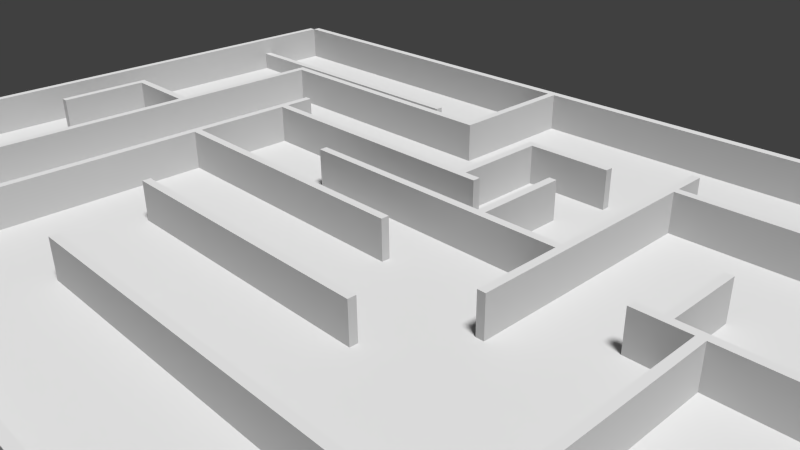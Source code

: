 # Source: board.blend  (saved by Blender 2.68.0; exported with 4.5.12 LTS)
import bpy
from mathutils import Matrix  # noqa: F401  (used for matrix-valued properties, if any)

bpy.ops.wm.read_factory_settings(use_empty=True)
scene = bpy.context.scene
scene.name = 'Scene'

# ---- collections
col_collection_1 = bpy.data.collections.new('Collection 1'); scene.collection.children.link(col_collection_1)
col_collection_2 = bpy.data.collections.new('Collection 2'); scene.collection.children.link(col_collection_2)
col_collection_2.hide_render = True
col_collection_2.hide_viewport = True

# ---- materials (node trees are filled in below, after node groups)
mat_material = bpy.data.materials.new('Material')
mat_material.alpha_threshold = 0.0
mat_material.use_transparent_shadow = False
mat_material.diffuse_color = (0.5705, 0.5705, 0.5705, 1.0)
mat_material.specular_color = (1.0, 0.9308, 0.5065)
mat_material.roughness = 0.5
mat_material.specular_intensity = 0.551
mat_material.line_color = (0.0, 0.0, 0.0, 1.0)

# ---- material node trees

# ---- world
world_world = bpy.data.worlds.new('World'); scene.world = world_world
world_world.color = (0.05088, 0.05088, 0.05088)
world_world.use_sun_shadow = False
world_world.sun_shadow_jitter_overblur = 0.0
world_world.cycles.sampling_method = 'MANUAL'
world_world.cycles.sample_map_resolution = 256

# ---- cameras
cam_camera = bpy.data.cameras.new('Camera')
cam_camera.clip_end = 100.0
cam_camera.lens = 35.0
cam_camera.sensor_width = 32.0
cam_camera.sensor_height = 18.0
cam_camera.ortho_scale = 7.314
cam_camera.dof.focus_distance = 0.0
cam_camera.dof.aperture_fstop = 128.0

# ---- lights
light_lamp = bpy.data.lights.new('Lamp', 'SUN')
light_lamp.transmission_factor = 0.0
light_lamp.cutoff_distance = 30.0
light_lamp.angle = 0.1993
light_lamp.energy = 3.96
light_lamp.shadow_buffer_clip_start = 1.001
light_lamp.shadow_soft_size = 0.1
light_lamp.shadow_cascade_max_distance = 1000.0
light_lamp.cycles.use_multiple_importance_sampling = False

# ---- meshes
me_board = bpy.data.meshes.new('board')
me_board.from_pydata([(-0.04, 3.929, -0.6749), (-0.04, -0.6414, -0.6749), (-0.04, 3.929, 0.6749), (-0.04, -0.6414, 0.6749), (0.04, 3.929, -0.6749), (0.04, -0.6414, -0.6749), (0.04, -0.6414, 0.6749), (0.04, 3.929, 0.6749), (3.154, 0.1344, -1.325), (2.22, 0.1344, -1.325), (3.154, 0.1344, 0.02461), (2.22, 0.1344, 0.02461), (3.154, 0.02451, -1.325), (2.22, 0.02451, -1.325), (2.22, 0.02451, 0.02461), (3.154, 0.02451, 0.02461), (2.14, 1.307, -1.325), (2.14, 0.02451, -1.325), (2.14, 1.307, 0.02461), (2.14, 0.02451, 0.02461), (2.22, 1.307, -1.325), (2.22, 0.02451, -1.325), (2.22, 0.02451, 0.02461), (2.22, 1.307, 0.02461), (4.402, 0.6414, -1.325), (4.402, -0.6414, -1.325), (4.402, 0.6414, 0.02461), (4.402, -0.6414, 0.02461), (4.482, 0.6414, -1.325), (4.482, -0.6414, -1.325), (4.482, -0.6414, 0.02461), (4.482, 0.6414, 0.02461), (5.142, 1.307, -1.325), (5.142, 0.02451, -1.325), (5.142, 1.307, 0.02461), (5.142, 0.02451, 0.02461), (5.222, 1.307, -1.325), (5.222, 0.02451, -1.325), (5.222, 0.02451, 0.02461), (5.222, 1.307, 0.02461), (0.5564, 1.307, -1.325), (5.222, 1.307, -1.325), (0.5564, 1.307, 0.02461), (5.222, 1.307, 0.02461), (0.5564, 1.417, -1.325), (5.222, 1.417, -1.325), (5.222, 1.417, 0.02461), (0.5564, 1.417, 0.02461), (0.5564, 1.305, -1.325), (0.5564, 5.165, -1.325), (0.5564, 1.305, 0.02461), (0.5564, 5.165, 0.02461), (0.4764, 1.305, -1.325), (0.4764, 5.165, -1.325), (0.4764, 5.165, 0.02461), (0.4764, 1.305, 0.02461), (0.5564, 5.275, -1.325), (-0.8244, 5.275, -1.325), (0.5564, 5.275, 0.02461), (-0.8244, 5.275, 0.02461), (0.5564, 5.165, -1.325), (-0.8244, 5.165, -1.325), (-0.8244, 5.165, 0.02461), (0.5564, 5.165, 0.02461), (1.982, 7.307, -1.325), (1.048, 7.307, -1.325), (1.982, 7.307, 0.02461), (1.048, 7.307, 0.02461), (1.982, 7.197, -1.325), (1.048, 7.197, -1.325), (1.048, 7.197, 0.02461), (1.982, 7.197, 0.02461), (0.4763, 7.558, -1.325), (0.4763, 6.275, -1.325), (0.4763, 7.558, 0.02461), (0.4763, 6.275, 0.02461), (0.5563, 7.558, -1.325), (0.5563, 6.275, -1.325), (0.5563, 6.275, 0.02461), (0.5563, 7.558, 0.02461), (1.49, 6.385, -1.325), (0.5563, 6.385, -1.325), (1.49, 6.385, 0.02461), (0.5563, 6.385, 0.02461), (1.49, 6.275, -1.325), (0.5563, 6.275, -1.325), (0.5563, 6.275, 0.02461), (1.49, 6.275, 0.02461), (1.57, 2.756, -1.325), (1.57, 6.616, -1.325), (1.57, 2.756, 0.02461), (1.57, 6.616, 0.02461), (1.49, 2.756, -1.325), (1.49, 6.616, -1.325), (1.49, 6.616, 0.02461), (1.49, 2.756, 0.02461), (2.062, 4.506, -1.325), (2.062, 8.366, -1.325), (2.062, 4.506, 0.02461), (2.062, 8.366, 0.02461), (1.982, 4.506, -1.325), (1.982, 8.366, -1.325), (1.982, 8.366, 0.02461), (1.982, 4.506, 0.02461), (1.03, 13.09, -1.325), (1.03, 11.52, -1.325), (1.03, 13.09, 0.02461), (1.03, 11.52, 0.02461), (1.11, 13.09, -1.325), (1.11, 11.52, -1.325), (1.11, 11.52, 0.02461), (1.11, 13.09, 0.02461), (1.513, 9.824, -1.325), (2.301, 9.824, -1.325), (1.513, 9.824, 0.02461), (2.301, 9.824, 0.02461), (1.513, 9.934, -1.325), (2.301, 9.934, -1.325), (2.301, 9.934, 0.02461), (1.513, 9.934, 0.02461), (0.466, 12.05, -1.325), (0.466, 8.476, -1.325), (0.466, 12.05, 0.02461), (0.466, 8.476, 0.02461), (0.546, 12.05, -1.325), (0.546, 8.476, -1.325), (0.546, 8.476, 0.02461), (0.546, 12.05, 0.02461), (2.661, 2.756, -1.325), (2.661, 6.616, -1.325), (2.661, 2.756, 0.02461), (2.661, 6.616, 0.02461), (2.581, 2.756, -1.325), (2.581, 6.616, -1.325), (2.581, 6.616, 0.02461), (2.581, 2.756, 0.02461), (2.93, 8.476, -1.325), (0.1198, 8.476, -1.325), (2.93, 8.476, 0.02461), (0.1198, 8.476, 0.02461), (2.93, 8.366, -1.325), (0.1198, 8.366, -1.325), (0.1198, 8.366, 0.02461), (2.93, 8.366, 0.02461), (3.654, 3.791, -1.325), (3.654, 7.651, -1.325), (3.654, 3.791, 0.02461), (3.654, 7.651, 0.02461), (3.574, 3.791, -1.325), (3.574, 7.651, -1.325), (3.574, 7.651, 0.02461), (3.574, 3.791, 0.02461), (4.714, 4.442, -1.325), (4.714, 10.31, -1.325), (4.714, 4.442, 0.02461), (4.714, 10.31, 0.02461), (4.634, 4.442, -1.325), (4.634, 10.31, -1.325), (4.634, 10.31, 0.02461), (4.634, 4.442, 0.02461), (2.381, 10.2, -1.325), (4.634, 10.2, -1.325), (2.381, 10.2, 0.02461), (4.634, 10.2, 0.02461), (2.381, 10.31, -1.325), (4.634, 10.31, -1.325), (4.634, 10.31, 0.02461), (2.381, 10.31, 0.02461), (2.301, 13.09, -1.325), (2.301, 9.516, -1.325), (2.301, 13.09, 0.02461), (2.301, 9.516, 0.02461), (2.381, 13.09, -1.325), (2.381, 9.516, -1.325), (2.381, 9.516, 0.02461), (2.381, 13.09, 0.02461), (3.239, 11.87, -1.325), (5.842, 11.87, -1.325), (3.239, 11.87, 0.02461), (5.842, 11.87, 0.02461), (3.239, 11.98, -1.325), (5.842, 11.98, -1.325), (5.842, 11.98, 0.02461), (3.239, 11.98, 0.02461), (1.177, 2.646, -1.325), (5.842, 2.646, -1.325), (1.177, 2.646, 0.02461), (5.842, 2.646, 0.02461), (1.177, 2.756, -1.325), (5.842, 2.756, -1.325), (5.842, 2.756, 0.02461), (1.177, 2.756, 0.02461), (5.842, -0.6414, -1.325), (-0.8244, -0.6414, -1.325), (5.842, -0.6414, 0.6749), (-0.8244, -0.6414, 0.6749), (5.842, -0.7512, -1.325), (-0.8244, -0.7512, -1.325), (-0.8244, -0.7512, 0.6749), (5.842, -0.7512, 0.6749), (5.926, 13.09, -1.325), (5.926, -0.6414, -1.325), (5.926, 13.09, 0.6749), (5.926, -0.6414, 0.6749), (5.842, 13.09, -1.325), (5.842, -0.6414, -1.325), (5.842, -0.6414, 0.6749), (5.842, 13.09, 0.6749), (-0.8244, 13.09, -1.325), (5.842, 13.09, -1.325), (-0.8244, 13.09, 0.6749), (5.842, 13.09, 0.6749), (-0.8244, 13.2, -1.325), (5.842, 13.2, -1.325), (5.842, 13.2, 0.6749), (-0.8244, 13.2, 0.6749), (-0.9085, 13.09, -1.325), (-0.9085, -0.6414, -1.325), (-0.9085, 13.09, 0.6749), (-0.9085, -0.6414, 0.6749), (-0.8244, 13.09, 0.6749), (-0.8244, -0.6414, 0.6749), (-0.8244, -0.6414, -1.325), (-0.8244, 13.09, -1.325), (-0.8244, 13.09, 0.02461), (5.842, 13.09, 0.02461), (5.842, -0.6414, 0.02461), (-0.8244, -0.6414, 0.02461), (-0.8244, 13.09, 0.6749), (5.842, 13.09, 0.6749), (5.842, -0.6414, 0.6749), (-0.8244, -0.6414, 0.6749)], [], [(4, 7, 6, 5), (1, 0, 4, 5), (3, 1, 5, 6), (2, 3, 6, 7), (0, 2, 7, 4), (0, 1, 3, 2), (12, 15, 14, 13), (9, 8, 12, 13), (11, 9, 13, 14), (10, 11, 14, 15), (8, 10, 15, 12), (8, 9, 11, 10), (20, 23, 22, 21), (17, 16, 20, 21), (19, 17, 21, 22), (18, 19, 22, 23), (16, 18, 23, 20), (16, 17, 19, 18), (28, 31, 30, 29), (25, 24, 28, 29), (27, 25, 29, 30), (26, 27, 30, 31), (24, 26, 31, 28), (24, 25, 27, 26), (36, 39, 38, 37), (33, 32, 36, 37), (35, 33, 37, 38), (34, 35, 38, 39), (32, 34, 39, 36), (32, 33, 35, 34), (44, 47, 46, 45), (41, 40, 44, 45), (43, 41, 45, 46), (42, 43, 46, 47), (40, 42, 47, 44), (40, 41, 43, 42), (52, 55, 54, 53), (49, 48, 52, 53), (51, 49, 53, 54), (50, 51, 54, 55), (48, 50, 55, 52), (48, 49, 51, 50), (60, 63, 62, 61), (57, 56, 60, 61), (59, 57, 61, 62), (58, 59, 62, 63), (56, 58, 63, 60), (56, 57, 59, 58), (68, 71, 70, 69), (65, 64, 68, 69), (67, 65, 69, 70), (66, 67, 70, 71), (64, 66, 71, 68), (64, 65, 67, 66), (76, 79, 78, 77), (73, 72, 76, 77), (75, 73, 77, 78), (74, 75, 78, 79), (72, 74, 79, 76), (72, 73, 75, 74), (84, 87, 86, 85), (81, 80, 84, 85), (83, 81, 85, 86), (82, 83, 86, 87), (80, 82, 87, 84), (80, 81, 83, 82), (92, 95, 94, 93), (89, 88, 92, 93), (91, 89, 93, 94), (90, 91, 94, 95), (88, 90, 95, 92), (88, 89, 91, 90), (100, 103, 102, 101), (97, 96, 100, 101), (99, 97, 101, 102), (98, 99, 102, 103), (96, 98, 103, 100), (96, 97, 99, 98), (108, 111, 110, 109), (105, 104, 108, 109), (107, 105, 109, 110), (106, 107, 110, 111), (104, 106, 111, 108), (104, 105, 107, 106), (116, 119, 118, 117), (113, 112, 116, 117), (115, 113, 117, 118), (114, 115, 118, 119), (112, 114, 119, 116), (112, 113, 115, 114), (124, 127, 126, 125), (121, 120, 124, 125), (123, 121, 125, 126), (122, 123, 126, 127), (120, 122, 127, 124), (120, 121, 123, 122), (132, 135, 134, 133), (129, 128, 132, 133), (131, 129, 133, 134), (130, 131, 134, 135), (128, 130, 135, 132), (128, 129, 131, 130), (140, 143, 142, 141), (137, 136, 140, 141), (139, 137, 141, 142), (138, 139, 142, 143), (136, 138, 143, 140), (136, 137, 139, 138), (148, 151, 150, 149), (145, 144, 148, 149), (147, 145, 149, 150), (146, 147, 150, 151), (144, 146, 151, 148), (144, 145, 147, 146), (156, 159, 158, 157), (153, 152, 156, 157), (155, 153, 157, 158), (154, 155, 158, 159), (152, 154, 159, 156), (152, 153, 155, 154), (164, 167, 166, 165), (161, 160, 164, 165), (163, 161, 165, 166), (162, 163, 166, 167), (160, 162, 167, 164), (160, 161, 163, 162), (172, 175, 174, 173), (169, 168, 172, 173), (171, 169, 173, 174), (170, 171, 174, 175), (168, 170, 175, 172), (168, 169, 171, 170), (180, 183, 182, 181), (177, 176, 180, 181), (179, 177, 181, 182), (178, 179, 182, 183), (176, 178, 183, 180), (176, 177, 179, 178), (188, 191, 190, 189), (185, 184, 188, 189), (187, 185, 189, 190), (186, 187, 190, 191), (184, 186, 191, 188), (184, 185, 187, 186), (196, 199, 198, 197), (193, 192, 196, 197), (195, 193, 197, 198), (194, 195, 198, 199), (192, 194, 199, 196), (192, 193, 195, 194), (204, 207, 206, 205), (201, 200, 204, 205), (203, 201, 205, 206), (202, 203, 206, 207), (200, 202, 207, 204), (200, 201, 203, 202), (212, 215, 214, 213), (209, 208, 212, 213), (211, 209, 213, 214), (210, 211, 214, 215), (208, 210, 215, 212), (208, 209, 211, 210), (220, 223, 222, 221), (219, 218, 220, 221), (217, 219, 221, 222), (216, 217, 222, 223), (218, 216, 223, 220), (218, 219, 217, 216), (224, 225, 226, 227), (228, 231, 230, 229), (229, 230, 226, 225), (230, 231, 227, 226), (224, 227, 231, 228), (228, 229, 225, 224)])
_uv = me_board.uv_layers.new(name='UVMap')
_uv.uv.foreach_set('vector', [0.1094, 0.7348, 0.05526, 0.735, 0.0547, 0.5517, 0.1088, 0.5515, 0.9688, 0.7564, 0.9682, 0.5731, 0.9714, 0.5731, 0.972, 0.7563, 0.9798, 0.6481, 0.9799, 0.7022, 0.9767, 0.7022, 0.9766, 0.6481, 0.1156, 0.9219, 0.1161, 0.7386, 0.1193, 0.7386, 0.1188, 0.9219, 0.4712, 0.9815, 0.471, 0.9274, 0.4742, 0.9273, 0.4744, 0.9815, 0.8369, 0.5509, 0.8375, 0.7342, 0.7834, 0.7344, 0.7828, 0.5511, 0.1222, 0.9816, 0.122, 0.9275, 0.1595, 0.9274, 0.1596, 0.9815, 0.9012, 0.5908, 0.9011, 0.5534, 0.9055, 0.5534, 0.9057, 0.5908, 0.4608, 0.9286, 0.4606, 0.8745, 0.465, 0.8745, 0.4652, 0.9286, 0.9102, 0.5908, 0.9103, 0.5534, 0.9147, 0.5534, 0.9146, 0.5908, 0.9764, 0.5731, 0.9766, 0.6272, 0.9722, 0.6272, 0.972, 0.5731, 0.2316, 0.948, 0.269, 0.9481, 0.2688, 1.002, 0.2314, 1.002, 0.3237, 0.9421, 0.3239, 0.9962, 0.2724, 0.9964, 0.2723, 0.9422, 0.9833, 0.5758, 0.9832, 0.6272, 0.9799, 0.6272, 0.9801, 0.5758, 0.9798, 0.5731, 0.9799, 0.6272, 0.9767, 0.6272, 0.9766, 0.5731, 0.9801, 0.3917, 0.9803, 0.3403, 0.9835, 0.3403, 0.9833, 0.3917, 0.9796, 0.1588, 0.9794, 0.1047, 0.9827, 0.1047, 0.9828, 0.1588, 0.4866, 0.9319, 0.538, 0.9321, 0.5379, 0.9862, 0.4864, 0.9861, 0.4568, 0.9421, 0.457, 0.9962, 0.4056, 0.9964, 0.4054, 0.9422, 0.6403, 0.9827, 0.6402, 0.9312, 0.6434, 0.9312, 0.6435, 0.9827, 0.4605, 0.8993, 0.4606, 0.9534, 0.4574, 0.9534, 0.4572, 0.8993, 0.9801, 0.5731, 0.9803, 0.5216, 0.9835, 0.5216, 0.9833, 0.5731, 0.9801, 0.7022, 0.9799, 0.6481, 0.9832, 0.6481, 0.9833, 0.7022, 0.2176, 0.8937, 0.269, 0.8938, 0.2688, 0.948, 0.2174, 0.9478, 0.9725, 0.1046, 0.9727, 0.1587, 0.9213, 0.1588, 0.9211, 0.1047, 0.6329, 0.9312, 0.6327, 0.9827, 0.6295, 0.9827, 0.6297, 0.9312, 0.9759, 0.1047, 0.9761, 0.1588, 0.9729, 0.1588, 0.9727, 0.1047, 0.9823, 0.4458, 0.9824, 0.3944, 0.9856, 0.3944, 0.9855, 0.4459, 0.9791, 0.1046, 0.9789, 0.05045, 0.9821, 0.05044, 0.9823, 0.1046, 0.7314, 0.9314, 0.7828, 0.9315, 0.7826, 0.9857, 0.7312, 0.9855, 0.269, 0.7386, 0.2149, 0.7387, 0.2143, 0.5517, 0.2684, 0.5515, 0.1138, 0.5515, 0.1144, 0.7386, 0.11, 0.7386, 0.1094, 0.5515, 0.4654, 0.9273, 0.4652, 0.8732, 0.4696, 0.8732, 0.4698, 0.9273, 0.1193, 0.5515, 0.1188, 0.7386, 0.1144, 0.7386, 0.1149, 0.5515, 0.4742, 0.8732, 0.4744, 0.9273, 0.47, 0.9273, 0.4698, 0.8732, 0.2143, 0.5517, 0.2137, 0.7387, 0.1596, 0.7386, 0.1602, 0.5515, 0.1094, 0.8897, 0.05526, 0.8899, 0.05478, 0.7351, 0.1089, 0.735, 0.624, 0.8185, 0.6245, 0.9733, 0.6213, 0.9733, 0.6208, 0.8185, 0.4697, 0.9273, 0.4698, 0.9815, 0.4666, 0.9815, 0.4665, 0.9274, 0.5499, 0.8185, 0.5495, 0.9733, 0.5463, 0.9733, 0.5467, 0.8185, 0.9769, 0.5731, 0.9767, 0.5189, 0.9799, 0.5189, 0.9801, 0.5731, 0.8369, 0.7344, 0.8374, 0.8892, 0.7833, 0.8893, 0.7828, 0.7345, 0.3786, 0.9491, 0.3244, 0.9492, 0.3243, 0.8938, 0.3784, 0.8937, 0.4791, 0.8745, 0.479, 0.8191, 0.4834, 0.8191, 0.4836, 0.8744, 0.1149, 0.976, 0.1148, 0.9219, 0.1192, 0.9219, 0.1193, 0.976, 0.4606, 0.8744, 0.4608, 0.8191, 0.4652, 0.8191, 0.465, 0.8745, 0.9766, 0.3376, 0.9767, 0.3917, 0.9723, 0.3917, 0.9722, 0.3376, 0.2143, 0.8938, 0.2141, 0.9492, 0.16, 0.9491, 0.1602, 0.8937, 0.1222, 0.8731, 0.122, 0.819, 0.1595, 0.8189, 0.1596, 0.873, 0.8922, 0.5908, 0.8921, 0.5534, 0.8965, 0.5534, 0.8966, 0.5908, 0.47, 0.8732, 0.4698, 0.8191, 0.4742, 0.8191, 0.4744, 0.8732, 0.9057, 0.5908, 0.9058, 0.5534, 0.9102, 0.5534, 0.9101, 0.5908, 0.402, 0.9092, 0.4022, 0.9633, 0.3978, 0.9634, 0.3976, 0.9092, 0.01724, 0.948, 0.0547, 0.9481, 0.05453, 1.002, 0.01708, 1.002, 0.9978, 0.8779, 0.998, 0.932, 0.9466, 0.9322, 0.9464, 0.8781, 0.9801, 0.7564, 0.9799, 0.7049, 0.9832, 0.7049, 0.9833, 0.7563, 0.9787, 0.05044, 0.9789, 0.1046, 0.9757, 0.1046, 0.9755, 0.05045, 0.9801, 0.5189, 0.9803, 0.4675, 0.9835, 0.4675, 0.9833, 0.5189, 0.9757, 0.2292, 0.9755, 0.1751, 0.9787, 0.1751, 0.9789, 0.2292, 0.00326, 0.8937, 0.0547, 0.8938, 0.05453, 0.948, 0.003094, 0.9478, 0.1222, 0.9274, 0.122, 0.8733, 0.1595, 0.8731, 0.1596, 0.9273, 0.8966, 0.5908, 0.8967, 0.5534, 0.9011, 0.5534, 0.901, 0.5908, 0.3925, 0.9532, 0.3924, 0.8991, 0.3968, 0.8991, 0.3969, 0.9532, 0.9147, 0.5908, 0.9148, 0.5534, 0.9192, 0.5534, 0.9191, 0.5908, 0.7198, 0.9089, 0.72, 0.963, 0.7156, 0.963, 0.7154, 0.9089, 0.9466, 0.9322, 0.984, 0.9323, 0.9839, 0.9864, 0.9464, 0.9863, 0.457, 0.9419, 0.4029, 0.9421, 0.4024, 0.7873, 0.4565, 0.7871, 0.6468, 0.8185, 0.6472, 0.9733, 0.644, 0.9733, 0.6435, 0.8185, 0.4788, 0.9273, 0.479, 0.9815, 0.4758, 0.9815, 0.4756, 0.9274, 0.5617, 0.8185, 0.5612, 0.9733, 0.558, 0.9733, 0.5585, 0.8185, 0.9791, 0.4459, 0.9789, 0.3917, 0.9821, 0.3917, 0.9823, 0.4458, 0.2144, 0.8935, 0.2149, 0.7387, 0.269, 0.7389, 0.2685, 0.8937, 0.3239, 0.9419, 0.2697, 0.9421, 0.2693, 0.7873, 0.3234, 0.7871, 0.5649, 0.8185, 0.5653, 0.9733, 0.5621, 0.9733, 0.5617, 0.8185, 0.4834, 0.9286, 0.4836, 0.9827, 0.4803, 0.9827, 0.4802, 0.9286, 0.5536, 0.8185, 0.5531, 0.9733, 0.5499, 0.9733, 0.5504, 0.8185, 0.9762, 0.1588, 0.9761, 0.1047, 0.9793, 0.1047, 0.9794, 0.1588, 9.903e-05, 0.8935, 0.0005739, 0.7387, 0.0547, 0.7389, 0.05422, 0.8937, 0.1094, 0.9529, 0.05526, 0.953, 0.05507, 0.8901, 0.1092, 0.8899, 0.1227, 0.5515, 0.1225, 0.6145, 0.1193, 0.6145, 0.1195, 0.5515, 0.7136, 0.9229, 0.7138, 0.977, 0.7106, 0.9771, 0.7104, 0.9229, 0.1193, 0.6774, 0.1195, 0.6145, 0.1227, 0.6145, 0.1225, 0.6774, 0.9757, 0.2834, 0.9755, 0.2292, 0.9787, 0.2292, 0.9789, 0.2834, 0.7831, 0.9523, 0.7833, 0.8893, 0.8374, 0.8895, 0.8372, 0.9524, 0.9684, 0.8341, 0.9682, 0.7799, 0.9998, 0.7799, 1.0, 0.834, 0.9236, 0.5592, 0.9237, 0.5908, 0.9193, 0.5908, 0.9192, 0.5592, 0.9723, 0.5189, 0.9722, 0.4648, 0.9766, 0.4648, 0.9767, 0.5189, 0.9282, 0.5592, 0.9281, 0.5908, 0.9237, 0.5908, 0.9238, 0.5592, 0.4788, 0.8191, 0.479, 0.8732, 0.4746, 0.8732, 0.4744, 0.8191, 0.9684, 0.2834, 1.0, 0.2835, 0.9998, 0.3376, 0.9682, 0.3375, 0.9466, 0.8778, 0.8924, 0.8779, 0.892, 0.7345, 0.9461, 0.7344, 0.7283, 0.8185, 0.7279, 0.9619, 0.7247, 0.9619, 0.7251, 0.8185, 0.9799, 0.4648, 0.9801, 0.5189, 0.9769, 0.5189, 0.9767, 0.4648, 0.6351, 0.9619, 0.6356, 0.8185, 0.6388, 0.8185, 0.6384, 0.9619, 0.9767, 0.7564, 0.9766, 0.7022, 0.9798, 0.7022, 0.9799, 0.7563, 0.8921, 0.7342, 0.8925, 0.5908, 0.9467, 0.591, 0.9462, 0.7344, 0.2143, 0.8935, 0.1602, 0.8937, 0.1597, 0.7389, 0.2138, 0.7387, 0.5458, 0.8185, 0.5463, 0.9733, 0.543, 0.9733, 0.5426, 0.8185, 0.9787, 0.3917, 0.9789, 0.4458, 0.9757, 0.4459, 0.9755, 0.3917, 0.6281, 0.8185, 0.6277, 0.9733, 0.6245, 0.9733, 0.6249, 0.8185, 0.462, 0.9827, 0.4618, 0.9286, 0.465, 0.9286, 0.4652, 0.9827, 0.8374, 0.8892, 0.8379, 0.7344, 0.892, 0.7345, 0.8915, 0.8893, 0.7828, 0.9312, 0.7287, 0.9314, 0.7283, 0.8187, 0.7825, 0.8185, 0.6285, 0.9312, 0.6281, 0.8185, 0.6325, 0.8185, 0.6329, 0.9312, 0.4746, 0.9273, 0.4744, 0.8732, 0.4788, 0.8732, 0.479, 0.9273, 0.6388, 0.9312, 0.6391, 0.8185, 0.6435, 0.8185, 0.6432, 0.9312, 0.9764, 0.6481, 0.9766, 0.7022, 0.9722, 0.7022, 0.972, 0.6481, 0.5377, 0.8191, 0.538, 0.9318, 0.4839, 0.9319, 0.4836, 0.8192, 0.8921, 0.7342, 0.838, 0.7344, 0.8375, 0.5796, 0.8916, 0.5794, 0.5575, 0.8185, 0.558, 0.9733, 0.5548, 0.9733, 0.5543, 0.8185, 0.7245, 0.9229, 0.7247, 0.977, 0.7215, 0.9771, 0.7213, 0.9229, 0.5426, 0.8185, 0.5421, 0.9733, 0.5389, 0.9733, 0.5394, 0.8185, 0.9791, 0.2834, 0.9789, 0.2292, 0.9821, 0.2292, 0.9823, 0.2834, 0.324, 0.8935, 0.3244, 0.7387, 0.3786, 0.7389, 0.3781, 0.8937, 0.457, 0.787, 0.4029, 0.7871, 0.4022, 0.5517, 0.4563, 0.5515, 0.1136, 0.7386, 0.1144, 0.9741, 0.1112, 0.9741, 0.1104, 0.7386, 0.9789, 0.2292, 0.9791, 0.1751, 0.9823, 0.1751, 0.9821, 0.2292, 0.9722, 0.3376, 0.9714, 0.5731, 0.9682, 0.5731, 0.969, 0.3376, 0.1195, 0.7316, 0.1194, 0.6775, 0.1226, 0.6774, 0.1227, 0.7316, 0.269, 0.787, 0.2697, 0.5515, 0.3239, 0.5517, 0.3231, 0.7871, 0.9464, 0.9683, 0.8923, 0.9685, 0.892, 0.8781, 0.9461, 0.8779, 0.4022, 0.8189, 0.4019, 0.9092, 0.3975, 0.9092, 0.3978, 0.8188, 0.3873, 0.9532, 0.3871, 0.8991, 0.3915, 0.8991, 0.3917, 0.9532, 0.72, 0.8185, 0.7197, 0.9089, 0.7153, 0.9089, 0.7156, 0.8185, 0.9766, 0.5189, 0.9767, 0.5731, 0.9723, 0.5731, 0.9722, 0.5189, 0.892, 0.8895, 0.8917, 0.9798, 0.8376, 0.9797, 0.8379, 0.8893, 0.7018, 0.9619, 0.6477, 0.9621, 0.6472, 0.8187, 0.7014, 0.8185, 0.7022, 0.9619, 0.7018, 0.8185, 0.705, 0.8185, 0.7054, 0.9619, 0.9754, 0.3917, 0.9755, 0.4458, 0.9723, 0.4459, 0.9722, 0.3917, 0.7086, 0.8185, 0.7091, 0.9619, 0.7059, 0.9619, 0.7054, 0.8185, 0.9769, 0.3917, 0.9767, 0.3376, 0.9799, 0.3376, 0.9801, 0.3917, 0.5653, 0.9619, 0.5658, 0.8185, 0.6199, 0.8187, 0.6195, 0.9621, 0.9755, 0.2832, 0.9214, 0.2834, 0.9211, 0.179, 0.9752, 0.1788, 0.7135, 0.8185, 0.7138, 0.9229, 0.7094, 0.9229, 0.7091, 0.8185, 0.9722, 0.7564, 0.972, 0.7022, 0.9764, 0.7022, 0.9766, 0.7563, 0.7247, 0.8185, 0.7244, 0.9229, 0.72, 0.9229, 0.7203, 0.8185, 0.4696, 0.8191, 0.4698, 0.8732, 0.4654, 0.8732, 0.4652, 0.8191, 0.9755, 0.000166, 0.9752, 0.1046, 0.9211, 0.1044, 0.9214, 0.0, 0.0547, 0.7386, 0.0005739, 0.7387, 0.0, 0.5517, 0.05412, 0.5515, 0.1272, 0.5515, 0.1277, 0.7386, 0.1233, 0.7386, 0.1228, 0.5515, 0.4791, 0.9286, 0.479, 0.8745, 0.4834, 0.8745, 0.4836, 0.9286, 0.1327, 0.5515, 0.1322, 0.7386, 0.1277, 0.7386, 0.1283, 0.5515, 0.3836, 0.8991, 0.3838, 0.9532, 0.3794, 0.9532, 0.3792, 0.8991, 0.3786, 0.5517, 0.378, 0.7387, 0.3239, 0.7386, 0.3244, 0.5515, 0.7828, 0.8183, 0.7026, 0.8185, 0.7018, 0.5512, 0.782, 0.5509, 0.3846, 0.8188, 0.3838, 0.5515, 0.3882, 0.5515, 0.389, 0.8188, 0.1231, 0.8188, 0.1233, 0.7386, 0.1277, 0.7386, 0.1275, 0.8188, 0.3925, 0.8188, 0.3917, 0.5515, 0.3961, 0.5515, 0.3969, 0.8188, 0.3967, 0.8188, 0.3969, 0.899, 0.3925, 0.8991, 0.3923, 0.8189, 0.701, 0.5509, 0.7018, 0.8183, 0.6216, 0.8185, 0.6208, 0.5512, 0.8656, 0.5507, 0.7854, 0.5509, 0.7837, 0.000246, 0.8639, 0.0, 0.9497, 0.8341, 0.948, 0.2834, 0.9514, 0.2834, 0.953, 0.8341, 0.3871, 0.8188, 0.3874, 0.899, 0.384, 0.8991, 0.3838, 0.8189, 0.9615, 0.2834, 0.9632, 0.8341, 0.9598, 0.8341, 0.9581, 0.2834, 0.4573, 0.8993, 0.457, 0.8191, 0.4604, 0.8191, 0.4606, 0.8993, 0.7001, 0.0, 0.7018, 0.5507, 0.6216, 0.5509, 0.6199, 0.0002461, 0.538, 0.8188, 0.4578, 0.8191, 0.457, 0.5518, 0.5372, 0.5515, 0.383, 0.5515, 0.3838, 0.8188, 0.3794, 0.8188, 0.3786, 0.5515, 0.3794, 0.8991, 0.3791, 0.8189, 0.3835, 0.8188, 0.3838, 0.899, 0.4022, 0.5515, 0.4013, 0.8188, 0.3969, 0.8188, 0.3978, 0.5515, 0.1325, 0.7386, 0.1327, 0.8188, 0.1283, 0.8188, 0.1281, 0.7386, 0.6191, 0.5509, 0.6199, 0.8183, 0.5397, 0.8185, 0.5389, 0.5512, 0.538, 0.0002459, 0.6182, 0.0, 0.6199, 0.5507, 0.5397, 0.5509, 0.9649, 0.8341, 0.9632, 0.2834, 0.9665, 0.2834, 0.9682, 0.8341, 0.3917, 0.8189, 0.3915, 0.8991, 0.3881, 0.899, 0.3883, 0.8188, 0.9564, 0.2834, 0.9581, 0.8341, 0.9547, 0.8341, 0.953, 0.2834, 0.1228, 0.7386, 0.1231, 0.8188, 0.1197, 0.8188, 0.1195, 0.7386, 0.7035, 0.5509, 0.7018, 0.0002459, 0.782, 0.0, 0.7837, 0.5507, 0.0, 0.0008202, 0.2673, 0.0, 0.269, 0.5507, 0.001689, 0.5515, 0.269, 0.5507, 0.2707, 0.0, 0.538, 0.00082, 0.5363, 0.5515, 0.895, 0.5508, 0.8933, 7.992e-05, 0.9194, 0.0, 0.9211, 0.5507, 0.1335, 0.8189, 0.1327, 0.5516, 0.1588, 0.5515, 0.1596, 0.8188, 0.8916, 0.0, 0.8933, 0.5507, 0.8673, 0.5508, 0.8656, 7.996e-05, 0.9219, 0.5508, 0.9211, 0.2834, 0.9472, 0.2834, 0.948, 0.5507])
me_board.materials.append(mat_material)
me_board.use_remesh_preserve_volume = False
me_board.use_remesh_preserve_attributes = False
me_board.use_mirror_vertex_groups = False
me_board.update()
me_circle = bpy.data.meshes.new('Circle')
me_circle.from_pydata([(0.0, 1.0, 0.0), (-0.1951, 0.9808, 0.0), (-0.3827, 0.9239, 0.0), (-0.5556, 0.8315, 0.0), (-0.7071, 0.7071, 0.0), (-0.8315, 0.5556, 0.0), (-0.9239, 0.3827, 0.0), (-0.9808, 0.1951, 0.0), (-1.0, 7.55e-08, 0.0), (-0.9808, -0.1951, 0.0), (-0.9239, -0.3827, 0.0), (-0.8315, -0.5556, 0.0), (-0.7071, -0.7071, 0.0), (-0.5556, -0.8315, 0.0), (-0.3827, -0.9239, 0.0), (-0.1951, -0.9808, 0.0), (3.258e-07, -1.0, 0.0), (0.1951, -0.9808, 0.0), (0.3827, -0.9239, 0.0), (0.5556, -0.8315, 0.0), (0.7071, -0.7071, 0.0), (0.8315, -0.5556, 0.0), (0.9239, -0.3827, 0.0), (0.9808, -0.1951, 0.0), (1.0, 9.656e-07, 0.0), (0.9808, 0.1951, 0.0), (0.9239, 0.3827, 0.0), (0.8315, 0.5556, 0.0), (0.7071, 0.7071, 0.0), (0.5556, 0.8315, 0.0), (0.3827, 0.9239, 0.0), (0.1951, 0.9808, 0.0)], [], [(2, 1, 0, 31, 30, 29, 28, 27, 26, 25, 24, 23, 22, 21, 20, 19, 18, 17, 16, 15, 14, 13, 12, 11, 10, 9, 8, 7, 6, 5, 4, 3)])
me_circle.use_remesh_preserve_volume = False
me_circle.use_remesh_preserve_attributes = False
me_circle.use_mirror_vertex_groups = False
me_circle.update()

# ---- objects
ob_board = bpy.data.objects.new('board', me_board)
ob_lamp = bpy.data.objects.new('Lamp', light_lamp)
ob_camera = bpy.data.objects.new('Camera', cam_camera)
ob_endpoint = bpy.data.objects.new('Endpoint', me_circle)

# ---- transforms, parenting, visibility, modifiers, constraints
ob_board.location = (-6.799, 3.763, 0.1528)
ob_board.rotation_euler = (0.0, -0.0, 4.712)
ob_board.scale = (1.5, 1.092, -0.437)
ob_board.lock_rotations_4d = False
ob_board.empty_display_type = 'ARROWS'
ob_board.lineart.crease_threshold = 0.0
ob_lamp.location = (6.708, -3.651, 21.18)
ob_lamp.rotation_euler = (-0.1755, 0.3521, -0.8398)
ob_lamp.scale = (4.545, 4.545, 4.545)
ob_lamp.lock_rotations_4d = False
ob_lamp.empty_display_type = 'ARROWS'
ob_lamp.color = (0.0, 0.0, 0.0, 0.0)
ob_lamp.lineart.crease_threshold = 0.0
ob_camera.location = (7.481, -6.508, 5.344)
ob_camera.rotation_euler = (1.109, 0.01082, 0.8149)
ob_camera.lock_rotations_4d = False
ob_camera.empty_display_type = 'ARROWS'
ob_camera.color = (0.0, 0.0, 0.0, 0.0)
ob_camera.display_type = 'WIRE'
ob_camera.lineart.crease_threshold = 0.0
ob_endpoint.location = (-6.84, 4.393, 0.1508)
ob_endpoint.scale = (0.3358, 0.3358, 0.3358)
ob_endpoint.lineart.crease_threshold = 0.0

# ---- collection membership
col_collection_1.objects.link(ob_board)
col_collection_1.objects.link(ob_lamp)
col_collection_1.objects.link(ob_camera)
col_collection_2.objects.link(ob_endpoint)

# ---- scene / render settings (as saved in the file)
scene.camera = ob_camera
scene.frame_start = 1; scene.frame_end = 250; scene.frame_set(1)
scene.render.engine = 'BLENDER_EEVEE_NEXT'
scene.render.image_settings.color_mode = 'RGB'
scene.render.image_settings.compression = 90
scene.render.resolution_percentage = 50
scene.render.dither_intensity = 0.0
scene.render.bake_margin = 2
scene.render.bake_bias = 0.0
scene.cycles.use_denoising = False
scene.cycles.samples = 10
scene.cycles.sampling_pattern = 'TABULATED_SOBOL'
scene.cycles.light_sampling_threshold = 0.0
scene.cycles.use_adaptive_sampling = False
scene.cycles.use_light_tree = False
scene.cycles.blur_glossy = 0.0
scene.cycles.volume_bounces = 1
scene.cycles.pixel_filter_type = 'GAUSSIAN'
scene.cycles.sample_clamp_indirect = 0.0
scene.view_settings.view_transform = 'Standard'
bpy.context.view_layer.update()
